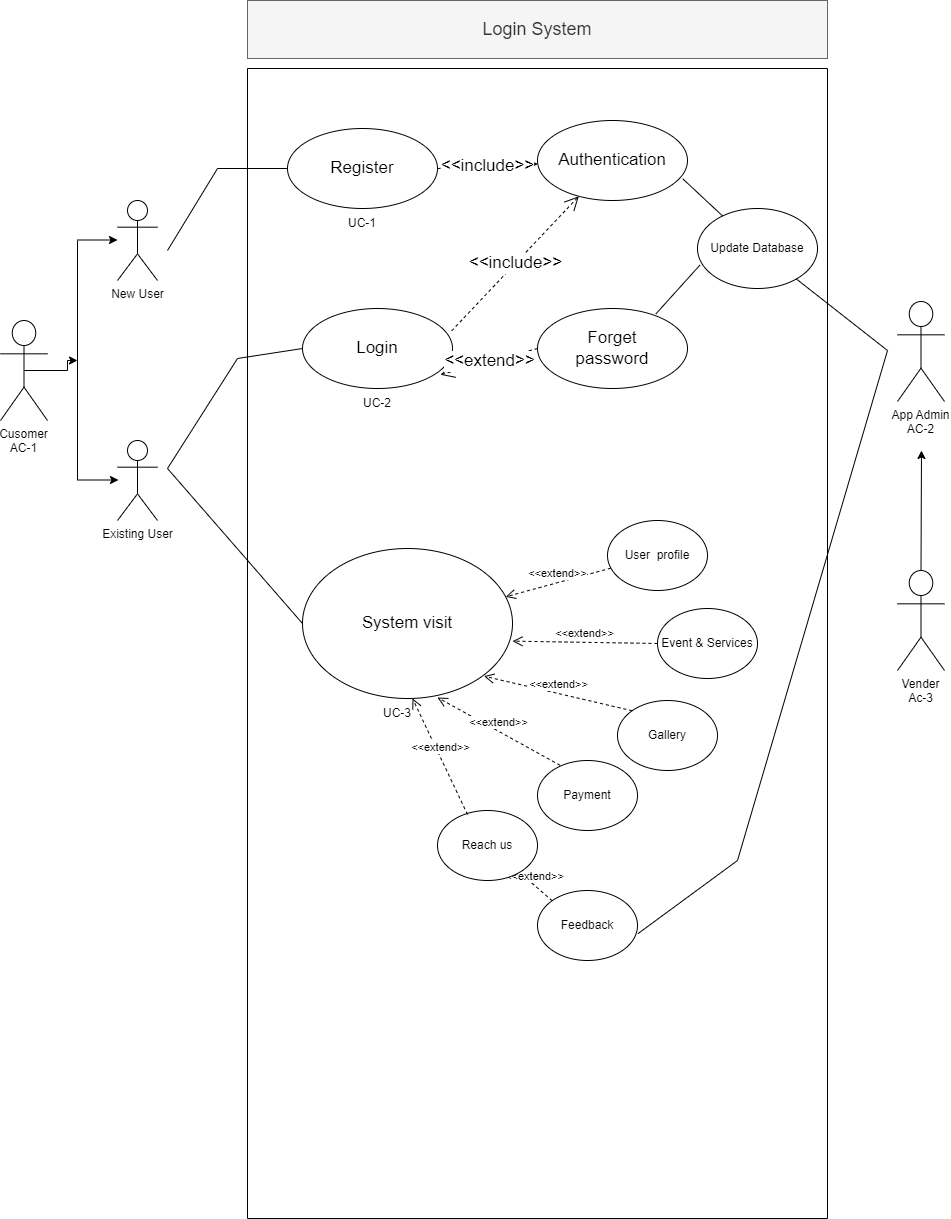

The diagram above was exported from draw.io. Its source (the exported page's mxGraphModel, read from the mxfile embedded in the PNG):
<mxGraphModel dx="1050" dy="1615" grid="1" gridSize="10" guides="1" tooltips="1" connect="1" arrows="1" fold="1" page="1" pageScale="1" pageWidth="850" pageHeight="1100" math="0" shadow="0">
  <root>
    <mxCell id="0" />
    <mxCell id="1" parent="0" />
    <mxCell id="NtRGN47YQRYzibgpyGAU-9" style="edgeStyle=orthogonalEdgeStyle;rounded=0;orthogonalLoop=1;jettySize=auto;html=1;exitX=0.5;exitY=0.5;exitDx=0;exitDy=0;exitPerimeter=0;" parent="1" source="NtRGN47YQRYzibgpyGAU-1" edge="1">
      <mxGeometry relative="1" as="geometry">
        <mxPoint x="80" y="280" as="targetPoint" />
      </mxGeometry>
    </mxCell>
    <mxCell id="NtRGN47YQRYzibgpyGAU-1" value="Cusomer&#10;AC-1&#10;" style="shape=umlActor;verticalLabelPosition=bottom;verticalAlign=top;outlineConnect=0;" parent="1" vertex="1">
      <mxGeometry x="3" y="240" width="47" height="100" as="geometry" />
    </mxCell>
    <mxCell id="NtRGN47YQRYzibgpyGAU-2" value="New User" style="shape=umlActor;verticalLabelPosition=bottom;verticalAlign=top;html=1;outlineConnect=0;" parent="1" vertex="1">
      <mxGeometry x="120" y="120" width="40" height="80" as="geometry" />
    </mxCell>
    <mxCell id="NtRGN47YQRYzibgpyGAU-3" value="Existing User" style="shape=umlActor;verticalLabelPosition=bottom;verticalAlign=top;html=1;outlineConnect=0;" parent="1" vertex="1">
      <mxGeometry x="120" y="360" width="40" height="80" as="geometry" />
    </mxCell>
    <mxCell id="NtRGN47YQRYzibgpyGAU-6" value="" style="endArrow=none;html=1;rounded=0;" parent="1" edge="1">
      <mxGeometry width="50" height="50" relative="1" as="geometry">
        <mxPoint x="80" y="400" as="sourcePoint" />
        <mxPoint x="80" y="160" as="targetPoint" />
      </mxGeometry>
    </mxCell>
    <mxCell id="NtRGN47YQRYzibgpyGAU-10" value="" style="endArrow=classic;html=1;rounded=0;" parent="1" edge="1">
      <mxGeometry width="50" height="50" relative="1" as="geometry">
        <mxPoint x="80" y="159.5" as="sourcePoint" />
        <mxPoint x="120" y="159.5" as="targetPoint" />
      </mxGeometry>
    </mxCell>
    <mxCell id="NtRGN47YQRYzibgpyGAU-13" value="" style="endArrow=classic;html=1;rounded=0;" parent="1" edge="1">
      <mxGeometry width="50" height="50" relative="1" as="geometry">
        <mxPoint x="81" y="399.5" as="sourcePoint" />
        <mxPoint x="121" y="399.5" as="targetPoint" />
      </mxGeometry>
    </mxCell>
    <mxCell id="NtRGN47YQRYzibgpyGAU-15" value="" style="swimlane;whiteSpace=wrap;html=1;align=center;startSize=0;" parent="1" vertex="1">
      <mxGeometry x="250" y="-12" width="580" height="1150" as="geometry" />
    </mxCell>
    <mxCell id="NtRGN47YQRYzibgpyGAU-16" value="Register" style="ellipse;whiteSpace=wrap;html=1;fontSize=17;" parent="NtRGN47YQRYzibgpyGAU-15" vertex="1">
      <mxGeometry x="40" y="60" width="150" height="80" as="geometry" />
    </mxCell>
    <mxCell id="NtRGN47YQRYzibgpyGAU-17" value="Login" style="ellipse;whiteSpace=wrap;html=1;fontSize=17;" parent="NtRGN47YQRYzibgpyGAU-15" vertex="1">
      <mxGeometry x="55" y="240" width="150" height="80" as="geometry" />
    </mxCell>
    <mxCell id="NtRGN47YQRYzibgpyGAU-18" value="Authentication" style="ellipse;whiteSpace=wrap;html=1;fontSize=17;" parent="NtRGN47YQRYzibgpyGAU-15" vertex="1">
      <mxGeometry x="290" y="52" width="150" height="80" as="geometry" />
    </mxCell>
    <mxCell id="NtRGN47YQRYzibgpyGAU-22" value="Forget&lt;br&gt;password" style="ellipse;whiteSpace=wrap;html=1;fontSize=17;" parent="NtRGN47YQRYzibgpyGAU-15" vertex="1">
      <mxGeometry x="290" y="240" width="150" height="80" as="geometry" />
    </mxCell>
    <mxCell id="NtRGN47YQRYzibgpyGAU-23" value="&amp;lt;&amp;lt;include&amp;gt;&amp;gt;" style="endArrow=open;endSize=12;dashed=1;html=1;rounded=0;fontSize=17;exitX=0.994;exitY=0.28;exitDx=0;exitDy=0;exitPerimeter=0;" parent="NtRGN47YQRYzibgpyGAU-15" source="NtRGN47YQRYzibgpyGAU-17" target="NtRGN47YQRYzibgpyGAU-18" edge="1">
      <mxGeometry width="160" relative="1" as="geometry">
        <mxPoint x="190" y="270" as="sourcePoint" />
        <mxPoint x="350" y="270" as="targetPoint" />
      </mxGeometry>
    </mxCell>
    <mxCell id="NtRGN47YQRYzibgpyGAU-24" value="&amp;lt;&amp;lt;include&amp;gt;&amp;gt;" style="endArrow=open;endSize=12;dashed=1;html=1;rounded=0;fontSize=17;exitX=1;exitY=0.5;exitDx=0;exitDy=0;" parent="NtRGN47YQRYzibgpyGAU-15" source="NtRGN47YQRYzibgpyGAU-16" target="NtRGN47YQRYzibgpyGAU-18" edge="1">
      <mxGeometry width="160" relative="1" as="geometry">
        <mxPoint x="200" y="90" as="sourcePoint" />
        <mxPoint x="305.22989690721886" y="40.00412371133922" as="targetPoint" />
      </mxGeometry>
    </mxCell>
    <mxCell id="NtRGN47YQRYzibgpyGAU-25" value="&amp;lt;&amp;lt;extend&amp;gt;&amp;gt;" style="endArrow=open;endSize=12;dashed=1;html=1;rounded=0;fontSize=17;entryX=0.926;entryY=0.828;entryDx=0;entryDy=0;entryPerimeter=0;exitX=0;exitY=0.5;exitDx=0;exitDy=0;" parent="NtRGN47YQRYzibgpyGAU-15" edge="1" source="NtRGN47YQRYzibgpyGAU-22">
      <mxGeometry width="160" relative="1" as="geometry">
        <mxPoint x="309" y="350" as="sourcePoint" />
        <mxPoint x="192.9000000000001" y="306.24" as="targetPoint" />
      </mxGeometry>
    </mxCell>
    <mxCell id="NtRGN47YQRYzibgpyGAU-31" value="" style="endArrow=none;html=1;rounded=0;fontSize=17;" parent="NtRGN47YQRYzibgpyGAU-15" edge="1">
      <mxGeometry width="50" height="50" relative="1" as="geometry">
        <mxPoint x="-80" y="182" as="sourcePoint" />
        <mxPoint x="40" y="100" as="targetPoint" />
        <Array as="points">
          <mxPoint x="-30" y="100" />
        </Array>
      </mxGeometry>
    </mxCell>
    <mxCell id="NtRGN47YQRYzibgpyGAU-42" value="" style="endArrow=none;html=1;rounded=0;fontSize=17;exitX=0;exitY=0.5;exitDx=0;exitDy=0;" parent="NtRGN47YQRYzibgpyGAU-15" source="NtRGN47YQRYzibgpyGAU-44" edge="1">
      <mxGeometry width="50" height="50" relative="1" as="geometry">
        <mxPoint x="60" y="550" as="sourcePoint" />
        <mxPoint x="55" y="280" as="targetPoint" />
        <Array as="points">
          <mxPoint x="-80" y="400" />
          <mxPoint x="-10" y="290" />
        </Array>
      </mxGeometry>
    </mxCell>
    <mxCell id="NtRGN47YQRYzibgpyGAU-44" value="System visit" style="ellipse;whiteSpace=wrap;html=1;fontSize=17;container=1;" parent="NtRGN47YQRYzibgpyGAU-15" vertex="1">
      <mxGeometry x="55" y="480" width="210" height="150" as="geometry" />
    </mxCell>
    <mxCell id="AkzXM_KAlC4blV6uqlfE-1" value="" style="endArrow=none;html=1;rounded=0;exitX=0;exitY=0.5;exitDx=0;exitDy=0;" parent="NtRGN47YQRYzibgpyGAU-15" edge="1">
      <mxGeometry width="50" height="50" relative="1" as="geometry">
        <mxPoint x="55.99999999999909" y="555" as="sourcePoint" />
        <mxPoint x="56" y="555" as="targetPoint" />
      </mxGeometry>
    </mxCell>
    <mxCell id="AkzXM_KAlC4blV6uqlfE-2" value="&amp;lt;&amp;lt;extend&amp;gt;&amp;gt;" style="html=1;verticalAlign=bottom;endArrow=open;dashed=1;endSize=8;rounded=0;" parent="NtRGN47YQRYzibgpyGAU-15" source="AkzXM_KAlC4blV6uqlfE-3" target="NtRGN47YQRYzibgpyGAU-44" edge="1">
      <mxGeometry relative="1" as="geometry">
        <mxPoint x="330" y="590" as="sourcePoint" />
        <mxPoint x="280" y="574.47" as="targetPoint" />
      </mxGeometry>
    </mxCell>
    <mxCell id="AkzXM_KAlC4blV6uqlfE-3" value="User&amp;nbsp; profile" style="ellipse;whiteSpace=wrap;html=1;" parent="NtRGN47YQRYzibgpyGAU-15" vertex="1">
      <mxGeometry x="360" y="452" width="100" height="70" as="geometry" />
    </mxCell>
    <mxCell id="AkzXM_KAlC4blV6uqlfE-4" value="Event &amp;amp; Services" style="ellipse;whiteSpace=wrap;html=1;" parent="NtRGN47YQRYzibgpyGAU-15" vertex="1">
      <mxGeometry x="410" y="540" width="100" height="70" as="geometry" />
    </mxCell>
    <mxCell id="AkzXM_KAlC4blV6uqlfE-5" value="Gallery" style="ellipse;whiteSpace=wrap;html=1;" parent="NtRGN47YQRYzibgpyGAU-15" vertex="1">
      <mxGeometry x="370" y="632" width="100" height="70" as="geometry" />
    </mxCell>
    <mxCell id="AkzXM_KAlC4blV6uqlfE-6" value="Payment" style="ellipse;whiteSpace=wrap;html=1;" parent="NtRGN47YQRYzibgpyGAU-15" vertex="1">
      <mxGeometry x="290" y="692" width="100" height="70" as="geometry" />
    </mxCell>
    <mxCell id="AkzXM_KAlC4blV6uqlfE-7" value="&amp;lt;&amp;lt;extend&amp;gt;&amp;gt;" style="html=1;verticalAlign=bottom;endArrow=open;dashed=1;endSize=8;rounded=0;exitX=0;exitY=0.5;exitDx=0;exitDy=0;" parent="NtRGN47YQRYzibgpyGAU-15" source="AkzXM_KAlC4blV6uqlfE-4" edge="1">
      <mxGeometry relative="1" as="geometry">
        <mxPoint x="344.20778953063154" y="551.9993807905968" as="sourcePoint" />
        <mxPoint x="264.99581210759106" y="572.6422550895892" as="targetPoint" />
      </mxGeometry>
    </mxCell>
    <mxCell id="AkzXM_KAlC4blV6uqlfE-8" value="&amp;lt;&amp;lt;extend&amp;gt;&amp;gt;" style="html=1;verticalAlign=bottom;endArrow=open;dashed=1;endSize=8;rounded=0;exitX=0;exitY=0;exitDx=0;exitDy=0;" parent="NtRGN47YQRYzibgpyGAU-15" source="AkzXM_KAlC4blV6uqlfE-5" edge="1">
      <mxGeometry relative="1" as="geometry">
        <mxPoint x="381.5" y="610" as="sourcePoint" />
        <mxPoint x="236.49581210759106" y="607.6422550895891" as="targetPoint" />
      </mxGeometry>
    </mxCell>
    <mxCell id="AkzXM_KAlC4blV6uqlfE-9" value="&amp;lt;&amp;lt;extend&amp;gt;&amp;gt;" style="html=1;verticalAlign=bottom;endArrow=open;dashed=1;endSize=8;rounded=0;exitX=0.226;exitY=0.069;exitDx=0;exitDy=0;exitPerimeter=0;" parent="NtRGN47YQRYzibgpyGAU-15" source="AkzXM_KAlC4blV6uqlfE-6" edge="1">
      <mxGeometry relative="1" as="geometry">
        <mxPoint x="378.1983515678189" y="673.5737362071922" as="sourcePoint" />
        <mxPoint x="189.99581210759106" y="629.0022550895891" as="targetPoint" />
      </mxGeometry>
    </mxCell>
    <mxCell id="AkzXM_KAlC4blV6uqlfE-12" value="Feedback" style="ellipse;whiteSpace=wrap;html=1;" parent="NtRGN47YQRYzibgpyGAU-15" vertex="1">
      <mxGeometry x="290" y="822" width="100" height="70" as="geometry" />
    </mxCell>
    <mxCell id="AkzXM_KAlC4blV6uqlfE-34" value="&amp;lt;&amp;lt;extend&amp;gt;&amp;gt;" style="html=1;verticalAlign=bottom;endArrow=open;dashed=1;endSize=8;rounded=0;exitX=0;exitY=0;exitDx=0;exitDy=0;" parent="NtRGN47YQRYzibgpyGAU-15" source="AkzXM_KAlC4blV6uqlfE-12" edge="1">
      <mxGeometry relative="1" as="geometry">
        <mxPoint x="441" y="774" as="sourcePoint" />
        <mxPoint x="270" y="802" as="targetPoint" />
      </mxGeometry>
    </mxCell>
    <mxCell id="3mFVdNJ5rnfeRZy5ifom-1" value="UC-1" style="text;html=1;strokeColor=none;fillColor=none;align=center;verticalAlign=middle;whiteSpace=wrap;rounded=0;" parent="NtRGN47YQRYzibgpyGAU-15" vertex="1">
      <mxGeometry x="85" y="140" width="60" height="30" as="geometry" />
    </mxCell>
    <mxCell id="3mFVdNJ5rnfeRZy5ifom-2" value="UC-2" style="text;html=1;strokeColor=none;fillColor=none;align=center;verticalAlign=middle;whiteSpace=wrap;rounded=0;" parent="NtRGN47YQRYzibgpyGAU-15" vertex="1">
      <mxGeometry x="100" y="320" width="60" height="30" as="geometry" />
    </mxCell>
    <mxCell id="3mFVdNJ5rnfeRZy5ifom-3" value="UC-3" style="text;html=1;strokeColor=none;fillColor=none;align=center;verticalAlign=middle;whiteSpace=wrap;rounded=0;" parent="NtRGN47YQRYzibgpyGAU-15" vertex="1">
      <mxGeometry x="120" y="630" width="60" height="30" as="geometry" />
    </mxCell>
    <mxCell id="a7oPb_jocYcKVOFaKhi7-1" value="Reach us" style="ellipse;whiteSpace=wrap;html=1;" vertex="1" parent="NtRGN47YQRYzibgpyGAU-15">
      <mxGeometry x="190" y="742" width="100" height="70" as="geometry" />
    </mxCell>
    <mxCell id="a7oPb_jocYcKVOFaKhi7-2" value="&amp;lt;&amp;lt;extend&amp;gt;&amp;gt;" style="html=1;verticalAlign=bottom;endArrow=open;dashed=1;endSize=8;rounded=0;exitX=0.3;exitY=0.057;exitDx=0;exitDy=0;entryX=0.75;entryY=0;entryDx=0;entryDy=0;exitPerimeter=0;" edge="1" parent="NtRGN47YQRYzibgpyGAU-15" source="a7oPb_jocYcKVOFaKhi7-1" target="3mFVdNJ5rnfeRZy5ifom-3">
      <mxGeometry relative="1" as="geometry">
        <mxPoint x="220" y="752" as="sourcePoint" />
        <mxPoint x="148" y="710" as="targetPoint" />
      </mxGeometry>
    </mxCell>
    <mxCell id="jkkU9GAiofiOFAKr6Vbq-3" value="Update Database" style="ellipse;whiteSpace=wrap;html=1;" vertex="1" parent="NtRGN47YQRYzibgpyGAU-15">
      <mxGeometry x="450" y="140" width="120" height="80" as="geometry" />
    </mxCell>
    <mxCell id="jkkU9GAiofiOFAKr6Vbq-5" value="" style="endArrow=none;html=1;rounded=0;entryX=0.02;entryY=0.708;entryDx=0;entryDy=0;entryPerimeter=0;exitX=0.789;exitY=0.068;exitDx=0;exitDy=0;exitPerimeter=0;" edge="1" parent="NtRGN47YQRYzibgpyGAU-15" source="NtRGN47YQRYzibgpyGAU-22" target="jkkU9GAiofiOFAKr6Vbq-3">
      <mxGeometry width="50" height="50" relative="1" as="geometry">
        <mxPoint x="220" y="442" as="sourcePoint" />
        <mxPoint x="270" y="392" as="targetPoint" />
      </mxGeometry>
    </mxCell>
    <mxCell id="jkkU9GAiofiOFAKr6Vbq-6" value="" style="endArrow=none;html=1;rounded=0;exitX=0.968;exitY=0.728;exitDx=0;exitDy=0;exitPerimeter=0;" edge="1" parent="NtRGN47YQRYzibgpyGAU-15" source="NtRGN47YQRYzibgpyGAU-18" target="jkkU9GAiofiOFAKr6Vbq-3">
      <mxGeometry width="50" height="50" relative="1" as="geometry">
        <mxPoint x="360" y="270" as="sourcePoint" />
        <mxPoint x="410" y="220" as="targetPoint" />
      </mxGeometry>
    </mxCell>
    <mxCell id="AkzXM_KAlC4blV6uqlfE-35" value="App Admin&#10;AC-2" style="shape=umlActor;verticalLabelPosition=bottom;verticalAlign=top;outlineConnect=0;" parent="1" vertex="1">
      <mxGeometry x="900" y="221" width="47" height="100" as="geometry" />
    </mxCell>
    <mxCell id="a7oPb_jocYcKVOFaKhi7-4" value="Vender&#10;Ac-3" style="shape=umlActor;verticalLabelPosition=bottom;verticalAlign=top;outlineConnect=0;" vertex="1" parent="1">
      <mxGeometry x="900" y="490" width="47" height="100" as="geometry" />
    </mxCell>
    <mxCell id="a7oPb_jocYcKVOFaKhi7-5" value="" style="endArrow=classic;html=1;rounded=0;exitX=0.5;exitY=0;exitDx=0;exitDy=0;exitPerimeter=0;" edge="1" parent="1">
      <mxGeometry width="50" height="50" relative="1" as="geometry">
        <mxPoint x="923.5" y="490" as="sourcePoint" />
        <mxPoint x="924" y="370" as="targetPoint" />
      </mxGeometry>
    </mxCell>
    <mxCell id="a7oPb_jocYcKVOFaKhi7-6" value="" style="endArrow=none;html=1;rounded=0;exitX=1.004;exitY=0.617;exitDx=0;exitDy=0;exitPerimeter=0;" edge="1" parent="1" source="AkzXM_KAlC4blV6uqlfE-12">
      <mxGeometry width="50" height="50" relative="1" as="geometry">
        <mxPoint x="890" y="710" as="sourcePoint" />
        <mxPoint x="890" y="270" as="targetPoint" />
        <Array as="points">
          <mxPoint x="740" y="780" />
        </Array>
      </mxGeometry>
    </mxCell>
    <mxCell id="-CfefFqt9uUu5KgeTBDS-3" value="Login System" style="text;html=1;strokeColor=#666666;fillColor=#f5f5f5;align=center;verticalAlign=middle;whiteSpace=wrap;rounded=0;fontSize=18;fontColor=#333333;" parent="1" vertex="1">
      <mxGeometry x="250" y="-80" width="580" height="58" as="geometry" />
    </mxCell>
    <mxCell id="jkkU9GAiofiOFAKr6Vbq-7" value="" style="endArrow=none;html=1;rounded=0;" edge="1" parent="1" source="jkkU9GAiofiOFAKr6Vbq-3">
      <mxGeometry width="50" height="50" relative="1" as="geometry">
        <mxPoint x="470" y="430" as="sourcePoint" />
        <mxPoint x="890" y="270" as="targetPoint" />
      </mxGeometry>
    </mxCell>
  </root>
</mxGraphModel>